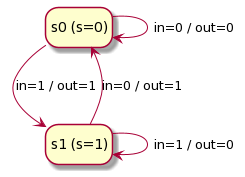

The diagram above was rendered by PlantUML. Its source (embedded in the PNG):
@startuml
hide empty description

state "s0 (s=0)" as s0
state "s1 (s=1)" as s1

s0 --> s0 : in=0 / out=0
s0 --> s1 : in=1 / out=1
s1 --> s1 : in=1 / out=0
s1 --> s0 : in=0 / out=1
@enduml